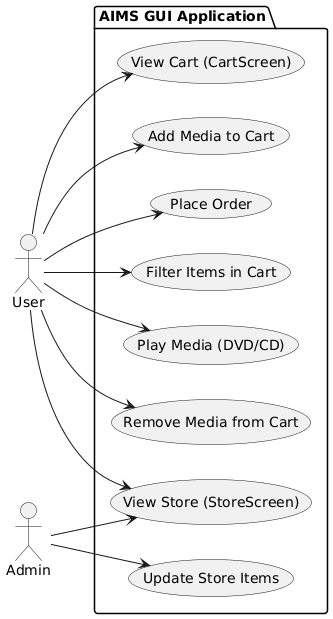

The diagram above was rendered by PlantUML. Its source (embedded in the PNG):
@startuml
left to right direction
actor "User" as user
actor "Admin" as admin

package "AIMS GUI Application" {
  usecase "View Store (StoreScreen)" as UC1
  usecase "Add Media to Cart" as UC2
  usecase "View Cart (CartScreen)" as UC3
  usecase "Remove Media from Cart" as UC4
  usecase "Play Media (DVD/CD)" as UC5
  usecase "Filter Items in Cart" as UC6
  usecase "Place Order" as UC7
  usecase "Update Store Items" as UC8
}

user --> UC1
user --> UC2
user --> UC3
user --> UC4
user --> UC5
user --> UC6
user --> UC7

admin --> UC8
admin --> UC1
@enduml